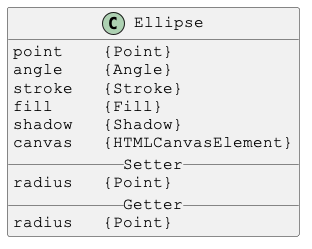

The diagram above was rendered by PlantUML. Its source (embedded in the PNG):
@startuml

skinparam DefaultFontSize 16
skinparam DefaultFontName Courier New

class Ellipse {
point    {Point}
angle    {Angle}
stroke   {Stroke}
fill     {Fill}
shadow   {Shadow}
canvas   {HTMLCanvasElement}
__ Setter __
radius   {Point}
__ Getter __
radius   {Point}
}

@enduml